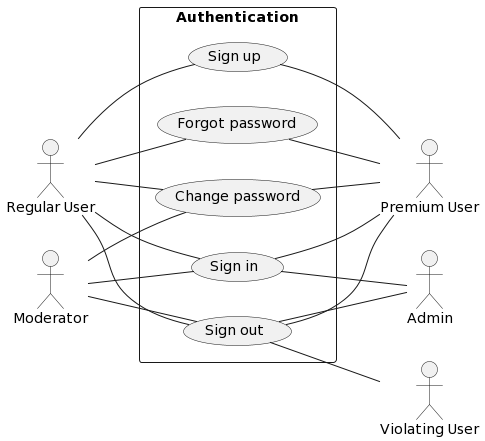

The diagram above was rendered by PlantUML. Its source (embedded in the PNG):
@startuml
:Regular User: as ru
:Violating User: as vu
:Premium User: as pu
:Moderator: as mod
:Admin: as ad

left to right direction
rectangle Authentication {
  (Sign in) as signIn
  (Sign up) as signUp
  (Forgot password) as forgotPassword
  (Change password) as changePassword
  (Sign out) as signOut
}

ru -- signIn
ru -- signUp
ru -- forgotPassword
ru -- changePassword
ru -- signOut

signOut -- vu

signIn -- pu
signUp -- pu
forgotPassword -- pu
changePassword -- pu
signOut -- pu

mod -- signIn
mod -- changePassword
mod -- signOut
signIn -- ad
signOut -- ad
@enduml